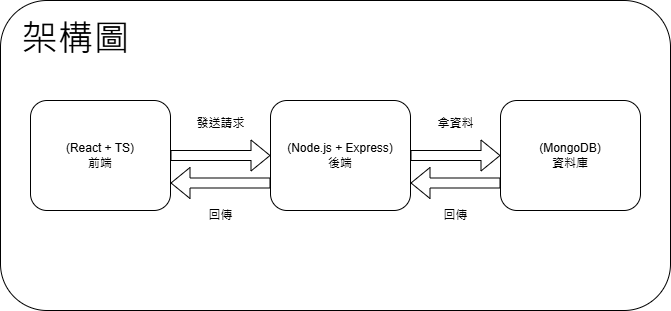

The diagram above was exported from draw.io. Its source (the exported page's mxGraphModel, read from the mxfile embedded in the PNG):
<mxGraphModel dx="1434" dy="784" grid="1" gridSize="10" guides="1" tooltips="1" connect="1" arrows="1" fold="1" page="1" pageScale="1" pageWidth="827" pageHeight="1169" math="0" shadow="0">
  <root>
    <mxCell id="0" />
    <mxCell id="1" parent="0" />
    <mxCell id="dU3cJpj_kncbU-lEKKgI-18" value="" style="rounded=1;whiteSpace=wrap;html=1;" vertex="1" parent="1">
      <mxGeometry x="100" y="80" width="670" height="310" as="geometry" />
    </mxCell>
    <mxCell id="dU3cJpj_kncbU-lEKKgI-1" value="(React + TS)&lt;div&gt;前端&lt;/div&gt;" style="rounded=1;whiteSpace=wrap;html=1;" vertex="1" parent="1">
      <mxGeometry x="130" y="180" width="140" height="110" as="geometry" />
    </mxCell>
    <mxCell id="dU3cJpj_kncbU-lEKKgI-3" value="(Node.js + Express)&lt;div&gt;後端&lt;/div&gt;" style="rounded=1;whiteSpace=wrap;html=1;" vertex="1" parent="1">
      <mxGeometry x="370" y="180" width="140" height="110" as="geometry" />
    </mxCell>
    <mxCell id="dU3cJpj_kncbU-lEKKgI-5" value="(MongoDB)&lt;div&gt;資料庫&lt;/div&gt;" style="rounded=1;whiteSpace=wrap;html=1;" vertex="1" parent="1">
      <mxGeometry x="600" y="180" width="140" height="110" as="geometry" />
    </mxCell>
    <mxCell id="dU3cJpj_kncbU-lEKKgI-8" value="" style="shape=flexArrow;endArrow=classic;html=1;rounded=0;entryX=0;entryY=0.5;entryDx=0;entryDy=0;exitX=1;exitY=0.5;exitDx=0;exitDy=0;" edge="1" parent="1" source="dU3cJpj_kncbU-lEKKgI-1" target="dU3cJpj_kncbU-lEKKgI-3">
      <mxGeometry width="50" height="50" relative="1" as="geometry">
        <mxPoint x="320" y="360" as="sourcePoint" />
        <mxPoint x="360" y="330" as="targetPoint" />
      </mxGeometry>
    </mxCell>
    <mxCell id="dU3cJpj_kncbU-lEKKgI-9" value="發送請求" style="text;html=1;align=center;verticalAlign=middle;resizable=0;points=[];autosize=1;strokeColor=none;fillColor=none;" vertex="1" parent="1">
      <mxGeometry x="285" y="188" width="70" height="30" as="geometry" />
    </mxCell>
    <mxCell id="dU3cJpj_kncbU-lEKKgI-10" value="" style="shape=flexArrow;endArrow=classic;html=1;rounded=0;entryX=0;entryY=0.5;entryDx=0;entryDy=0;exitX=1;exitY=0.5;exitDx=0;exitDy=0;" edge="1" parent="1" source="dU3cJpj_kncbU-lEKKgI-3" target="dU3cJpj_kncbU-lEKKgI-5">
      <mxGeometry width="50" height="50" relative="1" as="geometry">
        <mxPoint x="290" y="245" as="sourcePoint" />
        <mxPoint x="380" y="245" as="targetPoint" />
      </mxGeometry>
    </mxCell>
    <mxCell id="dU3cJpj_kncbU-lEKKgI-12" value="" style="shape=flexArrow;endArrow=classic;html=1;rounded=0;entryX=1;entryY=0.75;entryDx=0;entryDy=0;exitX=0;exitY=0.75;exitDx=0;exitDy=0;" edge="1" parent="1" source="dU3cJpj_kncbU-lEKKgI-5" target="dU3cJpj_kncbU-lEKKgI-3">
      <mxGeometry width="50" height="50" relative="1" as="geometry">
        <mxPoint x="560" y="280" as="sourcePoint" />
        <mxPoint x="580" y="245" as="targetPoint" />
      </mxGeometry>
    </mxCell>
    <mxCell id="dU3cJpj_kncbU-lEKKgI-13" value="拿資料" style="text;html=1;align=center;verticalAlign=middle;resizable=0;points=[];autosize=1;strokeColor=none;fillColor=none;" vertex="1" parent="1">
      <mxGeometry x="525" y="188" width="60" height="30" as="geometry" />
    </mxCell>
    <mxCell id="dU3cJpj_kncbU-lEKKgI-14" value="回傳" style="text;html=1;align=center;verticalAlign=middle;resizable=0;points=[];autosize=1;strokeColor=none;fillColor=none;" vertex="1" parent="1">
      <mxGeometry x="530" y="280" width="50" height="30" as="geometry" />
    </mxCell>
    <mxCell id="dU3cJpj_kncbU-lEKKgI-16" value="" style="shape=flexArrow;endArrow=classic;html=1;rounded=0;entryX=1;entryY=0.75;entryDx=0;entryDy=0;exitX=0;exitY=0.75;exitDx=0;exitDy=0;" edge="1" parent="1" source="dU3cJpj_kncbU-lEKKgI-3" target="dU3cJpj_kncbU-lEKKgI-1">
      <mxGeometry width="50" height="50" relative="1" as="geometry">
        <mxPoint x="350" y="310" as="sourcePoint" />
        <mxPoint x="380" y="245" as="targetPoint" />
      </mxGeometry>
    </mxCell>
    <mxCell id="dU3cJpj_kncbU-lEKKgI-17" value="回傳" style="text;html=1;align=center;verticalAlign=middle;resizable=0;points=[];autosize=1;strokeColor=none;fillColor=none;" vertex="1" parent="1">
      <mxGeometry x="295" y="280" width="50" height="30" as="geometry" />
    </mxCell>
    <mxCell id="dU3cJpj_kncbU-lEKKgI-19" value="&lt;font style=&quot;font-size: 36px;&quot;&gt;架構圖&lt;/font&gt;&lt;div&gt;&lt;br&gt;&lt;/div&gt;" style="text;html=1;align=center;verticalAlign=middle;resizable=0;points=[];autosize=1;strokeColor=none;fillColor=none;" vertex="1" parent="1">
      <mxGeometry x="110" y="90" width="130" height="70" as="geometry" />
    </mxCell>
  </root>
</mxGraphModel>